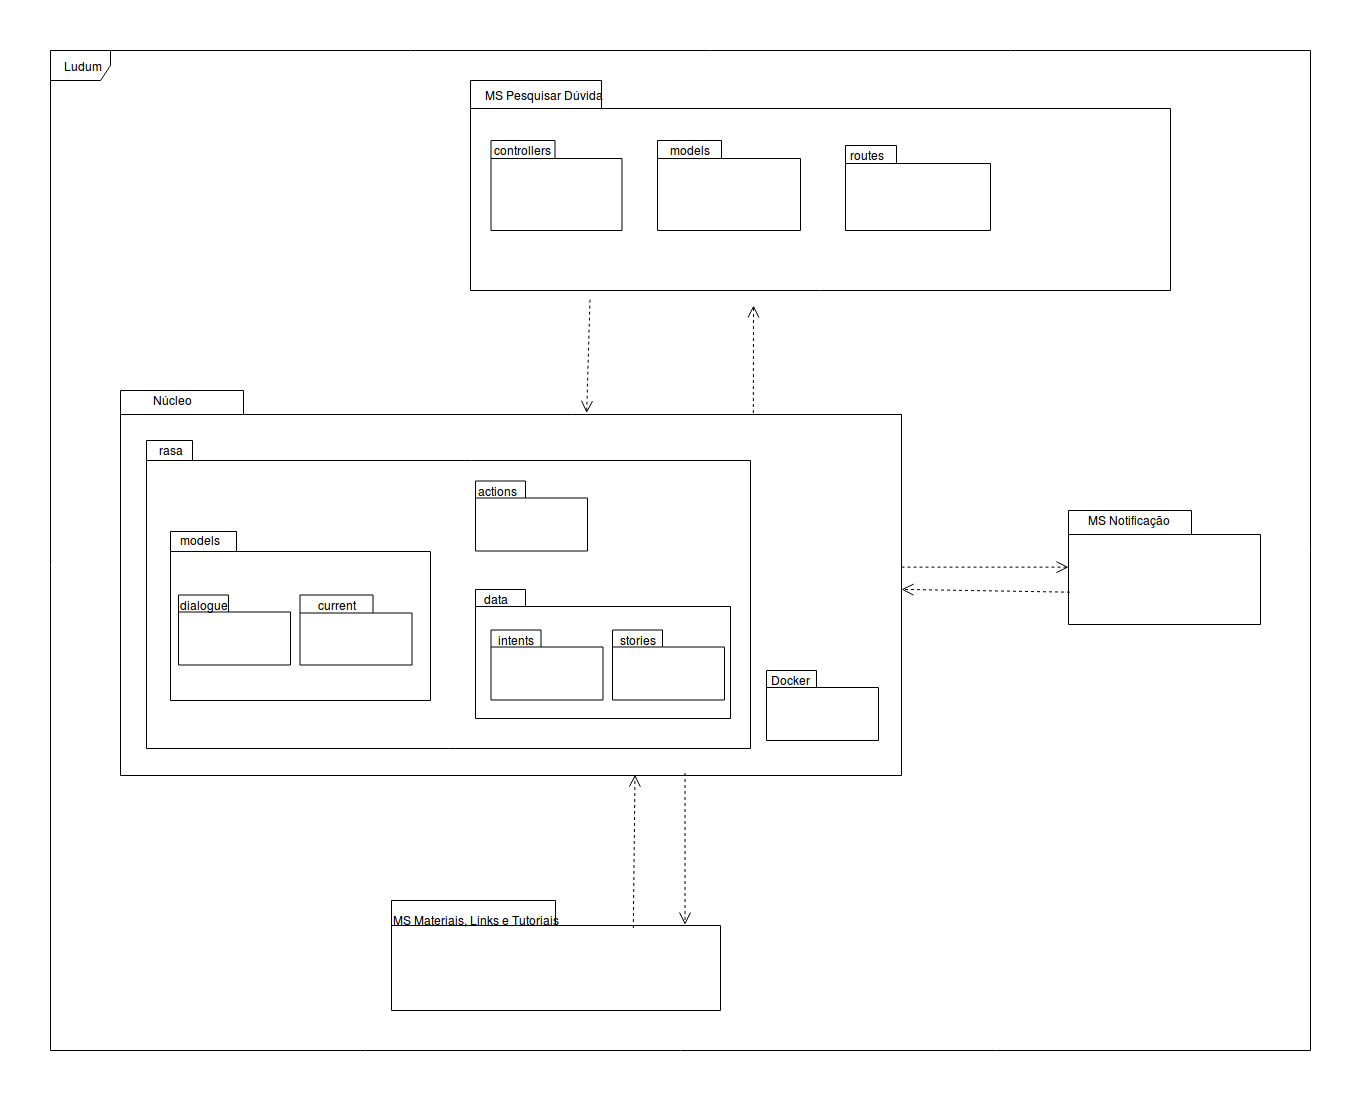

The diagram above was exported from draw.io. Its source (the exported page's mxGraphModel, read from the mxfile embedded in the PNG):
<mxGraphModel dx="1838" dy="2055" grid="1" gridSize="10" guides="1" tooltips="1" connect="1" arrows="1" fold="1" page="1" pageScale="1" pageWidth="827" pageHeight="1169" background="#ffffff" math="0" shadow="0">
  <root>
    <mxCell id="0" />
    <mxCell id="1" parent="0" />
    <mxCell id="R0z_OjXI313sSJoIowrC-9" value="Ludum" style="shape=umlFrame;whiteSpace=wrap;html=1;" parent="1" vertex="1">
      <mxGeometry x="210" y="-10" width="1260" height="1000" as="geometry" />
    </mxCell>
    <mxCell id="6e0c8c40b5770093-30" value="" style="group" parent="1" vertex="1" connectable="0">
      <mxGeometry x="1045.5" y="294.5" width="230" height="480" as="geometry" />
    </mxCell>
    <mxCell id="6e0c8c40b5770093-24" value="" style="group" parent="6e0c8c40b5770093-30" vertex="1" connectable="0">
      <mxGeometry width="230" height="480" as="geometry" />
    </mxCell>
    <mxCell id="6e0c8c40b5770093-71" style="edgeStyle=elbowEdgeStyle;rounded=0;html=1;dashed=1;labelBackgroundColor=none;startFill=0;endArrow=open;endFill=0;endSize=10;fontFamily=Verdana;fontSize=10;elbow=vertical;" parent="1" source="6e0c8c40b5770093-33" target="6e0c8c40b5770093-25" edge="1">
      <mxGeometry relative="1" as="geometry" />
    </mxCell>
    <mxCell id="6e0c8c40b5770093-33" value="" style="shape=folder;fontStyle=1;spacingTop=10;tabWidth=123;tabHeight=24;tabPosition=left;html=1;rounded=0;shadow=0;comic=0;labelBackgroundColor=none;strokeColor=#000000;strokeWidth=1;fillColor=#ffffff;fontFamily=Verdana;fontSize=10;fontColor=#000000;align=center;" parent="1" vertex="1">
      <mxGeometry x="280" y="330" width="781" height="385" as="geometry" />
    </mxCell>
    <mxCell id="6e0c8c40b5770093-42" value="" style="shape=folder;fontStyle=1;spacingTop=10;tabWidth=50;tabHeight=17;tabPosition=left;html=1;rounded=0;shadow=0;comic=0;labelBackgroundColor=none;strokeColor=#000000;strokeWidth=1;fillColor=#ffffff;fontFamily=Verdana;fontSize=10;fontColor=#000000;align=center;" parent="1" vertex="1">
      <mxGeometry x="926" y="610" width="112" height="70" as="geometry" />
    </mxCell>
    <mxCell id="6e0c8c40b5770093-43" value="" style="shape=folder;fontStyle=1;spacingTop=10;tabWidth=46;tabHeight=20;tabPosition=left;html=1;rounded=0;shadow=0;comic=0;labelBackgroundColor=none;strokeColor=#000000;strokeWidth=1;fillColor=#ffffff;fontFamily=Verdana;fontSize=10;fontColor=#000000;align=center;" parent="1" vertex="1">
      <mxGeometry x="306" y="380" width="604" height="308" as="geometry" />
    </mxCell>
    <mxCell id="6e0c8c40b5770093-44" value="" style="shape=folder;fontStyle=1;spacingTop=10;tabWidth=66;tabHeight=20;tabPosition=left;html=1;rounded=0;shadow=0;comic=0;labelBackgroundColor=none;strokeColor=#000000;strokeWidth=1;fillColor=#ffffff;fontFamily=Verdana;fontSize=10;fontColor=#000000;align=center;" parent="1" vertex="1">
      <mxGeometry x="330" y="471" width="260" height="169" as="geometry" />
    </mxCell>
    <mxCell id="6e0c8c40b5770093-45" value="" style="shape=folder;fontStyle=1;spacingTop=10;tabWidth=50;tabHeight=17;tabPosition=left;html=1;rounded=0;shadow=0;comic=0;labelBackgroundColor=none;strokeColor=#000000;strokeWidth=1;fillColor=#ffffff;fontFamily=Verdana;fontSize=10;fontColor=#000000;align=center;" parent="1" vertex="1">
      <mxGeometry x="635" y="420.5" width="112" height="70" as="geometry" />
    </mxCell>
    <mxCell id="6e0c8c40b5770093-47" value="" style="shape=folder;fontStyle=1;spacingTop=10;tabWidth=164;tabHeight=25;tabPosition=left;html=1;rounded=0;shadow=0;comic=0;labelBackgroundColor=none;strokeColor=#000000;strokeWidth=1;fillColor=#ffffff;fontFamily=Verdana;fontSize=10;fontColor=#000000;align=center;" parent="1" vertex="1">
      <mxGeometry x="551" y="840" width="329" height="110" as="geometry" />
    </mxCell>
    <mxCell id="6e0c8c40b5770093-60" style="rounded=0;html=1;entryX=0.597;entryY=0.058;entryPerimeter=0;dashed=1;labelBackgroundColor=none;startFill=0;endArrow=open;endFill=0;endSize=10;fontFamily=Verdana;fontSize=10;exitX=0.337;exitY=1;exitDx=0;exitDy=0;exitPerimeter=0;entryDx=0;entryDy=0;" parent="1" target="6e0c8c40b5770093-33" edge="1">
      <mxGeometry relative="1" as="geometry">
        <mxPoint x="749.5" y="239.16666666666697" as="sourcePoint" />
      </mxGeometry>
    </mxCell>
    <mxCell id="R0z_OjXI313sSJoIowrC-1" value="Núcleo" style="text;html=1;strokeColor=none;fillColor=none;align=center;verticalAlign=middle;whiteSpace=wrap;rounded=0;" parent="1" vertex="1">
      <mxGeometry x="310" y="330" width="40" height="20" as="geometry" />
    </mxCell>
    <mxCell id="R0z_OjXI313sSJoIowrC-7" value="&lt;font&gt;MS Materiais, Links e Tutoriais&lt;br&gt;&lt;/font&gt;" style="text;html=1;strokeColor=none;fillColor=none;align=center;verticalAlign=middle;whiteSpace=wrap;rounded=0;" parent="1" vertex="1">
      <mxGeometry x="551" y="860" width="164" as="geometry" />
    </mxCell>
    <mxCell id="R0z_OjXI313sSJoIowrC-8" style="rounded=0;html=1;dashed=1;labelBackgroundColor=none;startFill=0;endArrow=open;endFill=0;endSize=10;fontFamily=Verdana;fontSize=10;exitX=0.81;exitY=0.058;exitDx=0;exitDy=0;exitPerimeter=0;" parent="1" source="6e0c8c40b5770093-33" edge="1">
      <mxGeometry relative="1" as="geometry">
        <mxPoint x="683.2041420118344" y="440" as="sourcePoint" />
        <mxPoint x="913" y="245" as="targetPoint" />
      </mxGeometry>
    </mxCell>
    <mxCell id="6e0c8c40b5770093-25" value="" style="shape=folder;fontStyle=1;spacingTop=10;tabWidth=123;tabHeight=24;tabPosition=left;html=1;rounded=0;shadow=0;comic=0;labelBackgroundColor=none;strokeColor=#000000;strokeWidth=1;fillColor=#ffffff;fontFamily=Verdana;fontSize=10;fontColor=#000000;align=center;" parent="1" vertex="1">
      <mxGeometry x="1228" y="450" width="192" height="114" as="geometry" />
    </mxCell>
    <mxCell id="R0z_OjXI313sSJoIowrC-6" value="&lt;font&gt;MS Notificação&lt;br&gt;&lt;/font&gt;" style="text;html=1;strokeColor=none;fillColor=none;align=center;verticalAlign=middle;whiteSpace=wrap;rounded=0;" parent="1" vertex="1">
      <mxGeometry x="1220" y="455" width="133" height="10" as="geometry" />
    </mxCell>
    <mxCell id="R0z_OjXI313sSJoIowrC-10" style="rounded=0;html=1;dashed=1;labelBackgroundColor=none;startFill=0;endArrow=open;endFill=0;endSize=10;fontFamily=Verdana;fontSize=10;exitX=0.007;exitY=0.72;exitDx=0;exitDy=0;exitPerimeter=0;" parent="1" source="6e0c8c40b5770093-25" target="6e0c8c40b5770093-33" edge="1">
      <mxGeometry relative="1" as="geometry">
        <mxPoint x="683" y="396" as="sourcePoint" />
        <mxPoint x="683" y="509" as="targetPoint" />
      </mxGeometry>
    </mxCell>
    <mxCell id="R0z_OjXI313sSJoIowrC-11" style="edgeStyle=none;rounded=0;html=1;dashed=1;labelBackgroundColor=none;startFill=0;endArrow=open;endFill=0;endSize=10;fontFamily=Verdana;fontSize=10;exitX=0.735;exitY=0.25;exitDx=0;exitDy=0;exitPerimeter=0;entryX=0.659;entryY=0.998;entryDx=0;entryDy=0;entryPerimeter=0;" parent="1" source="6e0c8c40b5770093-47" target="6e0c8c40b5770093-33" edge="1">
      <mxGeometry relative="1" as="geometry">
        <mxPoint x="707.1028037383178" y="724.5" as="sourcePoint" />
        <mxPoint x="804" y="718" as="targetPoint" />
      </mxGeometry>
    </mxCell>
    <mxCell id="R0z_OjXI313sSJoIowrC-14" value="rasa" style="text;html=1;strokeColor=none;fillColor=none;align=center;verticalAlign=middle;whiteSpace=wrap;rounded=0;" parent="1" vertex="1">
      <mxGeometry x="310" y="380" width="40" height="20" as="geometry" />
    </mxCell>
    <mxCell id="R0z_OjXI313sSJoIowrC-15" value="Docker" style="text;html=1;strokeColor=none;fillColor=none;align=center;verticalAlign=middle;whiteSpace=wrap;rounded=0;" parent="1" vertex="1">
      <mxGeometry x="929" y="610" width="40" height="20" as="geometry" />
    </mxCell>
    <mxCell id="R0z_OjXI313sSJoIowrC-17" style="edgeStyle=none;rounded=0;html=1;dashed=1;labelBackgroundColor=none;startFill=0;endArrow=open;endFill=0;endSize=10;fontFamily=Verdana;fontSize=10;exitX=0.723;exitY=0.994;exitDx=0;exitDy=0;exitPerimeter=0;entryX=0.892;entryY=0.22;entryDx=0;entryDy=0;entryPerimeter=0;" parent="1" source="6e0c8c40b5770093-33" target="6e0c8c40b5770093-47" edge="1">
      <mxGeometry relative="1" as="geometry">
        <mxPoint x="795" y="882" as="sourcePoint" />
        <mxPoint x="797" y="726" as="targetPoint" />
      </mxGeometry>
    </mxCell>
    <mxCell id="R0z_OjXI313sSJoIowrC-20" value="" style="shape=folder;fontStyle=1;spacingTop=10;tabWidth=50;tabHeight=17;tabPosition=left;html=1;rounded=0;shadow=0;comic=0;labelBackgroundColor=none;strokeColor=#000000;strokeWidth=1;fillColor=#ffffff;fontFamily=Verdana;fontSize=10;fontColor=#000000;align=center;" parent="1" vertex="1">
      <mxGeometry x="635" y="529" width="255" height="129" as="geometry" />
    </mxCell>
    <mxCell id="R0z_OjXI313sSJoIowrC-21" value="data" style="text;html=1;strokeColor=none;fillColor=none;align=center;verticalAlign=middle;whiteSpace=wrap;rounded=0;" parent="1" vertex="1">
      <mxGeometry x="635" y="529" width="40" height="20" as="geometry" />
    </mxCell>
    <mxCell id="R0z_OjXI313sSJoIowrC-22" value="actions" style="text;html=1;strokeColor=none;fillColor=none;align=center;verticalAlign=middle;whiteSpace=wrap;rounded=0;" parent="1" vertex="1">
      <mxGeometry x="636" y="420.5" width="40" height="20" as="geometry" />
    </mxCell>
    <mxCell id="R0z_OjXI313sSJoIowrC-23" value="models" style="text;html=1;strokeColor=none;fillColor=none;align=center;verticalAlign=middle;whiteSpace=wrap;rounded=0;" parent="1" vertex="1">
      <mxGeometry x="338" y="470" width="40" height="20" as="geometry" />
    </mxCell>
    <mxCell id="rDvZNlBeZSNsdsg8sjuY-2" value="" style="shape=folder;fontStyle=1;spacingTop=10;tabWidth=50;tabHeight=17;tabPosition=left;html=1;rounded=0;shadow=0;comic=0;labelBackgroundColor=none;strokeColor=#000000;strokeWidth=1;fillColor=#ffffff;fontFamily=Verdana;fontSize=10;fontColor=#000000;align=center;" vertex="1" parent="1">
      <mxGeometry x="338" y="534.5" width="112" height="70" as="geometry" />
    </mxCell>
    <mxCell id="rDvZNlBeZSNsdsg8sjuY-3" value="" style="shape=folder;fontStyle=1;spacingTop=10;tabWidth=73;tabHeight=18;tabPosition=left;html=1;rounded=0;shadow=0;comic=0;labelBackgroundColor=none;strokeColor=#000000;strokeWidth=1;fillColor=#ffffff;fontFamily=Verdana;fontSize=10;fontColor=#000000;align=center;" vertex="1" parent="1">
      <mxGeometry x="459.5" y="534.5" width="112" height="70" as="geometry" />
    </mxCell>
    <mxCell id="rDvZNlBeZSNsdsg8sjuY-5" value="" style="shape=folder;fontStyle=1;spacingTop=10;tabWidth=50;tabHeight=17;tabPosition=left;html=1;rounded=0;shadow=0;comic=0;labelBackgroundColor=none;strokeColor=#000000;strokeWidth=1;fillColor=#ffffff;fontFamily=Verdana;fontSize=10;fontColor=#000000;align=center;" vertex="1" parent="1">
      <mxGeometry x="650.5" y="569.5" width="112" height="70" as="geometry" />
    </mxCell>
    <mxCell id="rDvZNlBeZSNsdsg8sjuY-6" value="" style="shape=folder;fontStyle=1;spacingTop=10;tabWidth=50;tabHeight=17;tabPosition=left;html=1;rounded=0;shadow=0;comic=0;labelBackgroundColor=none;strokeColor=#000000;strokeWidth=1;fillColor=#ffffff;fontFamily=Verdana;fontSize=10;fontColor=#000000;align=center;" vertex="1" parent="1">
      <mxGeometry x="772" y="569.5" width="112" height="70" as="geometry" />
    </mxCell>
    <mxCell id="rDvZNlBeZSNsdsg8sjuY-7" value="dialogue" style="text;html=1;strokeColor=none;fillColor=none;align=center;verticalAlign=middle;whiteSpace=wrap;rounded=0;" vertex="1" parent="1">
      <mxGeometry x="340" y="534.5" width="40" height="20" as="geometry" />
    </mxCell>
    <mxCell id="rDvZNlBeZSNsdsg8sjuY-9" value="current" style="text;html=1;strokeColor=none;fillColor=none;align=center;verticalAlign=middle;whiteSpace=wrap;rounded=0;" vertex="1" parent="1">
      <mxGeometry x="475.5" y="534.5" width="40" height="20" as="geometry" />
    </mxCell>
    <mxCell id="rDvZNlBeZSNsdsg8sjuY-12" value="intents" style="text;html=1;strokeColor=none;fillColor=none;align=center;verticalAlign=middle;whiteSpace=wrap;rounded=0;" vertex="1" parent="1">
      <mxGeometry x="655" y="569.5" width="40" height="20" as="geometry" />
    </mxCell>
    <mxCell id="rDvZNlBeZSNsdsg8sjuY-13" value="stories" style="text;html=1;strokeColor=none;fillColor=none;align=center;verticalAlign=middle;whiteSpace=wrap;rounded=0;" vertex="1" parent="1">
      <mxGeometry x="776.5" y="569.5" width="40" height="20" as="geometry" />
    </mxCell>
    <mxCell id="rDvZNlBeZSNsdsg8sjuY-16" value="" style="shape=folder;fontStyle=1;spacingTop=10;tabWidth=131;tabHeight=28;tabPosition=left;html=1;rounded=0;shadow=0;comic=0;labelBackgroundColor=none;strokeColor=#000000;strokeWidth=1;fillColor=#ffffff;fontFamily=Verdana;fontSize=10;fontColor=#000000;align=center;" vertex="1" parent="1">
      <mxGeometry x="630" y="20" width="700" height="210" as="geometry" />
    </mxCell>
    <mxCell id="rDvZNlBeZSNsdsg8sjuY-17" value="&lt;font&gt;MS Pesquisar Dúvida&lt;br&gt;&lt;/font&gt;" style="text;html=1;strokeColor=none;fillColor=none;align=center;verticalAlign=middle;whiteSpace=wrap;rounded=0;" vertex="1" parent="1">
      <mxGeometry x="633" y="30" width="133" height="10" as="geometry" />
    </mxCell>
    <mxCell id="rDvZNlBeZSNsdsg8sjuY-18" value="" style="shape=folder;fontStyle=1;spacingTop=10;tabWidth=64;tabHeight=18;tabPosition=left;html=1;rounded=0;shadow=0;comic=0;labelBackgroundColor=none;strokeColor=#000000;strokeWidth=1;fillColor=#ffffff;fontFamily=Verdana;fontSize=10;fontColor=#000000;align=center;" vertex="1" parent="1">
      <mxGeometry x="650.5" y="80" width="131" height="90" as="geometry" />
    </mxCell>
    <mxCell id="rDvZNlBeZSNsdsg8sjuY-19" value="" style="shape=folder;fontStyle=1;spacingTop=10;tabWidth=64;tabHeight=18;tabPosition=left;html=1;rounded=0;shadow=0;comic=0;labelBackgroundColor=none;strokeColor=#000000;strokeWidth=1;fillColor=#ffffff;fontFamily=Verdana;fontSize=10;fontColor=#000000;align=center;" vertex="1" parent="1">
      <mxGeometry x="817" y="80" width="143" height="90" as="geometry" />
    </mxCell>
    <mxCell id="rDvZNlBeZSNsdsg8sjuY-21" value="" style="shape=folder;fontStyle=1;spacingTop=10;tabWidth=51;tabHeight=18;tabPosition=left;html=1;rounded=0;shadow=0;comic=0;labelBackgroundColor=none;strokeColor=#000000;strokeWidth=1;fillColor=#ffffff;fontFamily=Verdana;fontSize=10;fontColor=#000000;align=center;" vertex="1" parent="1">
      <mxGeometry x="1005" y="85" width="145" height="85" as="geometry" />
    </mxCell>
    <mxCell id="rDvZNlBeZSNsdsg8sjuY-23" value="controllers" style="text;html=1;strokeColor=none;fillColor=none;align=center;verticalAlign=middle;whiteSpace=wrap;rounded=0;" vertex="1" parent="1">
      <mxGeometry x="659.5" y="80" width="40" height="20" as="geometry" />
    </mxCell>
    <mxCell id="rDvZNlBeZSNsdsg8sjuY-24" value="models" style="text;html=1;strokeColor=none;fillColor=none;align=center;verticalAlign=middle;whiteSpace=wrap;rounded=0;" vertex="1" parent="1">
      <mxGeometry x="828" y="80" width="40" height="20" as="geometry" />
    </mxCell>
    <mxCell id="rDvZNlBeZSNsdsg8sjuY-25" value="routes" style="text;html=1;strokeColor=none;fillColor=none;align=center;verticalAlign=middle;whiteSpace=wrap;rounded=0;" vertex="1" parent="1">
      <mxGeometry x="1005.5" y="85" width="40" height="20" as="geometry" />
    </mxCell>
  </root>
</mxGraphModel>